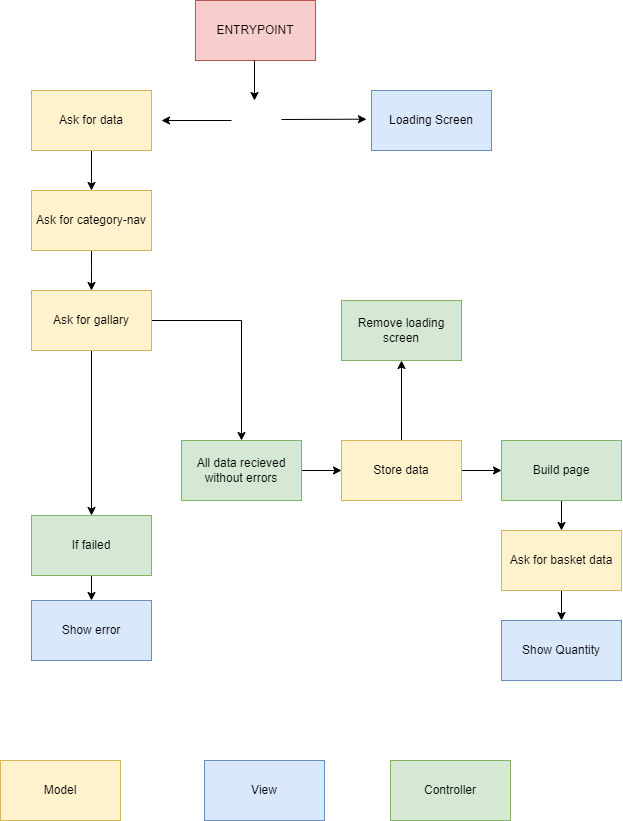

The diagram above was exported from draw.io. Its source (the exported page's mxGraphModel, read from the mxfile embedded in the PNG):
<mxGraphModel dx="1750" dy="883" grid="1" gridSize="10" guides="1" tooltips="1" connect="1" arrows="1" fold="1" page="1" pageScale="1" pageWidth="827" pageHeight="1169" math="0" shadow="0">
  <root>
    <mxCell id="0" />
    <mxCell id="1" parent="0" />
    <mxCell id="tIDRRjVqJX4SXQkQo3Wp-1" value="ENTRYPOINT" style="rounded=0;whiteSpace=wrap;html=1;fillColor=#f8cecc;strokeColor=#b85450;" parent="1" vertex="1">
      <mxGeometry x="354" y="40" width="120" height="60" as="geometry" />
    </mxCell>
    <mxCell id="tIDRRjVqJX4SXQkQo3Wp-2" value="" style="endArrow=classic;html=1;rounded=0;" parent="1" edge="1">
      <mxGeometry width="50" height="50" relative="1" as="geometry">
        <mxPoint x="413.00000000000006" y="100" as="sourcePoint" />
        <mxPoint x="413.00000000000006" y="140" as="targetPoint" />
      </mxGeometry>
    </mxCell>
    <mxCell id="tIDRRjVqJX4SXQkQo3Wp-3" value="Loading Screen" style="rounded=0;whiteSpace=wrap;html=1;fillColor=#dae8fc;strokeColor=#6c8ebf;" parent="1" vertex="1">
      <mxGeometry x="530" y="130" width="120" height="60" as="geometry" />
    </mxCell>
    <mxCell id="tIDRRjVqJX4SXQkQo3Wp-18" value="" style="edgeStyle=orthogonalEdgeStyle;rounded=0;orthogonalLoop=1;jettySize=auto;html=1;" parent="1" source="tIDRRjVqJX4SXQkQo3Wp-4" target="tIDRRjVqJX4SXQkQo3Wp-5" edge="1">
      <mxGeometry relative="1" as="geometry" />
    </mxCell>
    <mxCell id="tIDRRjVqJX4SXQkQo3Wp-4" value="Ask for data" style="rounded=0;whiteSpace=wrap;html=1;fillColor=#fff2cc;strokeColor=#d6b656;" parent="1" vertex="1">
      <mxGeometry x="190" y="130" width="120" height="60" as="geometry" />
    </mxCell>
    <mxCell id="tIDRRjVqJX4SXQkQo3Wp-19" value="" style="edgeStyle=orthogonalEdgeStyle;rounded=0;orthogonalLoop=1;jettySize=auto;html=1;" parent="1" source="tIDRRjVqJX4SXQkQo3Wp-5" edge="1">
      <mxGeometry relative="1" as="geometry">
        <mxPoint x="250" y="330" as="targetPoint" />
      </mxGeometry>
    </mxCell>
    <mxCell id="tIDRRjVqJX4SXQkQo3Wp-5" value="Ask for category-nav" style="rounded=0;whiteSpace=wrap;html=1;fillColor=#fff2cc;strokeColor=#d6b656;" parent="1" vertex="1">
      <mxGeometry x="190" y="230" width="120" height="60" as="geometry" />
    </mxCell>
    <mxCell id="tIDRRjVqJX4SXQkQo3Wp-21" value="" style="edgeStyle=orthogonalEdgeStyle;rounded=0;orthogonalLoop=1;jettySize=auto;html=1;" parent="1" source="tIDRRjVqJX4SXQkQo3Wp-7" target="tIDRRjVqJX4SXQkQo3Wp-9" edge="1">
      <mxGeometry relative="1" as="geometry" />
    </mxCell>
    <mxCell id="tIDRRjVqJX4SXQkQo3Wp-28" style="edgeStyle=orthogonalEdgeStyle;rounded=0;orthogonalLoop=1;jettySize=auto;html=1;" parent="1" source="tIDRRjVqJX4SXQkQo3Wp-7" target="tIDRRjVqJX4SXQkQo3Wp-8" edge="1">
      <mxGeometry relative="1" as="geometry" />
    </mxCell>
    <mxCell id="tIDRRjVqJX4SXQkQo3Wp-7" value="Ask for gallary" style="rounded=0;whiteSpace=wrap;html=1;fillColor=#fff2cc;strokeColor=#d6b656;" parent="1" vertex="1">
      <mxGeometry x="190" y="330" width="120" height="60" as="geometry" />
    </mxCell>
    <mxCell id="tIDRRjVqJX4SXQkQo3Wp-13" value="" style="edgeStyle=orthogonalEdgeStyle;rounded=0;orthogonalLoop=1;jettySize=auto;html=1;" parent="1" source="tIDRRjVqJX4SXQkQo3Wp-8" target="tIDRRjVqJX4SXQkQo3Wp-12" edge="1">
      <mxGeometry relative="1" as="geometry" />
    </mxCell>
    <mxCell id="tIDRRjVqJX4SXQkQo3Wp-8" value="All data recieved without errors" style="rounded=0;whiteSpace=wrap;html=1;fillColor=#d5e8d4;strokeColor=#82b366;" parent="1" vertex="1">
      <mxGeometry x="340" y="480" width="120" height="60" as="geometry" />
    </mxCell>
    <mxCell id="tIDRRjVqJX4SXQkQo3Wp-23" value="" style="edgeStyle=orthogonalEdgeStyle;rounded=0;orthogonalLoop=1;jettySize=auto;html=1;" parent="1" source="tIDRRjVqJX4SXQkQo3Wp-9" target="tIDRRjVqJX4SXQkQo3Wp-10" edge="1">
      <mxGeometry relative="1" as="geometry" />
    </mxCell>
    <mxCell id="tIDRRjVqJX4SXQkQo3Wp-9" value="If failed" style="rounded=0;whiteSpace=wrap;html=1;fillColor=#d5e8d4;strokeColor=#82b366;" parent="1" vertex="1">
      <mxGeometry x="190" y="555" width="120" height="60" as="geometry" />
    </mxCell>
    <mxCell id="tIDRRjVqJX4SXQkQo3Wp-10" value="Show error" style="rounded=0;whiteSpace=wrap;html=1;fillColor=#dae8fc;strokeColor=#6c8ebf;" parent="1" vertex="1">
      <mxGeometry x="190" y="640" width="120" height="60" as="geometry" />
    </mxCell>
    <mxCell id="1JJw3diVBXb8g0tZjZB5-2" value="" style="edgeStyle=orthogonalEdgeStyle;rounded=0;orthogonalLoop=1;jettySize=auto;html=1;" parent="1" source="tIDRRjVqJX4SXQkQo3Wp-11" target="1JJw3diVBXb8g0tZjZB5-1" edge="1">
      <mxGeometry relative="1" as="geometry" />
    </mxCell>
    <mxCell id="tIDRRjVqJX4SXQkQo3Wp-11" value="Build page" style="rounded=0;whiteSpace=wrap;html=1;fillColor=#d5e8d4;strokeColor=#82b366;" parent="1" vertex="1">
      <mxGeometry x="660" y="480" width="120" height="60" as="geometry" />
    </mxCell>
    <mxCell id="tIDRRjVqJX4SXQkQo3Wp-14" value="" style="edgeStyle=orthogonalEdgeStyle;rounded=0;orthogonalLoop=1;jettySize=auto;html=1;" parent="1" source="tIDRRjVqJX4SXQkQo3Wp-12" target="tIDRRjVqJX4SXQkQo3Wp-11" edge="1">
      <mxGeometry relative="1" as="geometry" />
    </mxCell>
    <mxCell id="tIDRRjVqJX4SXQkQo3Wp-25" value="" style="edgeStyle=orthogonalEdgeStyle;rounded=0;orthogonalLoop=1;jettySize=auto;html=1;" parent="1" source="tIDRRjVqJX4SXQkQo3Wp-12" target="tIDRRjVqJX4SXQkQo3Wp-24" edge="1">
      <mxGeometry relative="1" as="geometry" />
    </mxCell>
    <mxCell id="tIDRRjVqJX4SXQkQo3Wp-12" value="Store data" style="whiteSpace=wrap;html=1;rounded=0;fillColor=#fff2cc;strokeColor=#d6b656;" parent="1" vertex="1">
      <mxGeometry x="500" y="480" width="120" height="60" as="geometry" />
    </mxCell>
    <mxCell id="tIDRRjVqJX4SXQkQo3Wp-15" value="" style="endArrow=classic;html=1;rounded=0;entryX=-0.042;entryY=0.478;entryDx=0;entryDy=0;entryPerimeter=0;" parent="1" target="tIDRRjVqJX4SXQkQo3Wp-3" edge="1">
      <mxGeometry width="50" height="50" relative="1" as="geometry">
        <mxPoint x="440" y="159" as="sourcePoint" />
        <mxPoint x="470.00000000000006" y="180" as="targetPoint" />
      </mxGeometry>
    </mxCell>
    <mxCell id="tIDRRjVqJX4SXQkQo3Wp-16" value="" style="endArrow=classic;html=1;rounded=0;" parent="1" edge="1">
      <mxGeometry width="50" height="50" relative="1" as="geometry">
        <mxPoint x="390" y="160" as="sourcePoint" />
        <mxPoint x="320" y="160" as="targetPoint" />
      </mxGeometry>
    </mxCell>
    <mxCell id="tIDRRjVqJX4SXQkQo3Wp-24" value="Remove loading&lt;br&gt;screen" style="whiteSpace=wrap;html=1;rounded=0;fillColor=#d5e8d4;strokeColor=#82b366;" parent="1" vertex="1">
      <mxGeometry x="500" y="340" width="120" height="60" as="geometry" />
    </mxCell>
    <mxCell id="LfiuRdSZhKREKH9fMlz0-2" value="" style="edgeStyle=orthogonalEdgeStyle;rounded=0;orthogonalLoop=1;jettySize=auto;html=1;" parent="1" source="1JJw3diVBXb8g0tZjZB5-1" target="LfiuRdSZhKREKH9fMlz0-1" edge="1">
      <mxGeometry relative="1" as="geometry" />
    </mxCell>
    <mxCell id="1JJw3diVBXb8g0tZjZB5-1" value="Ask for basket data" style="rounded=0;whiteSpace=wrap;html=1;fillColor=#fff2cc;strokeColor=#d6b656;" parent="1" vertex="1">
      <mxGeometry x="660" y="570" width="120" height="60" as="geometry" />
    </mxCell>
    <mxCell id="bB5BnEKhr0E9VKyomRfs-1" value="Model" style="rounded=0;whiteSpace=wrap;html=1;fillColor=#fff2cc;strokeColor=#d6b656;" parent="1" vertex="1">
      <mxGeometry x="159" y="800" width="120" height="60" as="geometry" />
    </mxCell>
    <mxCell id="bB5BnEKhr0E9VKyomRfs-2" value="View" style="rounded=0;whiteSpace=wrap;html=1;fillColor=#dae8fc;strokeColor=#6c8ebf;" parent="1" vertex="1">
      <mxGeometry x="363" y="800" width="120" height="60" as="geometry" />
    </mxCell>
    <mxCell id="bB5BnEKhr0E9VKyomRfs-3" value="Controller" style="rounded=0;whiteSpace=wrap;html=1;fillColor=#d5e8d4;strokeColor=#82b366;" parent="1" vertex="1">
      <mxGeometry x="549" y="800" width="120" height="60" as="geometry" />
    </mxCell>
    <mxCell id="LfiuRdSZhKREKH9fMlz0-1" value="Show Quantity" style="rounded=0;whiteSpace=wrap;html=1;fillColor=#dae8fc;strokeColor=#6c8ebf;" parent="1" vertex="1">
      <mxGeometry x="660" y="660" width="120" height="60" as="geometry" />
    </mxCell>
  </root>
</mxGraphModel>